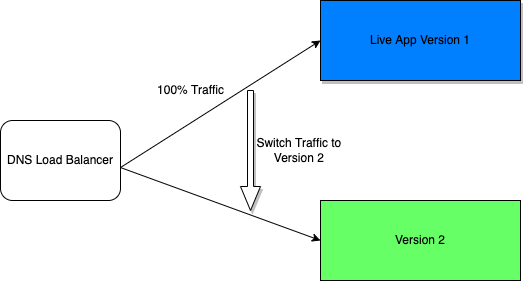

The diagram above was exported from draw.io. Its source (the exported page's mxGraphModel, read from the mxfile embedded in the PNG):
<mxGraphModel dx="1538" dy="866" grid="1" gridSize="10" guides="1" tooltips="1" connect="1" arrows="1" fold="1" page="1" pageScale="1" pageWidth="1654" pageHeight="2336" math="0" shadow="0">
  <root>
    <mxCell id="0" />
    <mxCell id="1" parent="0" />
    <mxCell id="fXdJ82aHyvSon5Eqoz-q-1" value="Live App Version 1" style="rounded=0;whiteSpace=wrap;html=1;shadow=1;fillColor=#007FFF;" vertex="1" parent="1">
      <mxGeometry x="640" y="160" width="200" height="80" as="geometry" />
    </mxCell>
    <mxCell id="fXdJ82aHyvSon5Eqoz-q-2" value="Version 2" style="rounded=0;whiteSpace=wrap;html=1;fillColor=#66FF66;" vertex="1" parent="1">
      <mxGeometry x="640" y="360" width="200" height="80" as="geometry" />
    </mxCell>
    <mxCell id="fXdJ82aHyvSon5Eqoz-q-4" value="DNS Load Balancer" style="rounded=1;whiteSpace=wrap;html=1;" vertex="1" parent="1">
      <mxGeometry x="320" y="280" width="120" height="80" as="geometry" />
    </mxCell>
    <mxCell id="fXdJ82aHyvSon5Eqoz-q-5" value="" style="endArrow=classic;html=1;rounded=0;exitX=1;exitY=0.588;exitDx=0;exitDy=0;exitPerimeter=0;entryX=0;entryY=0.5;entryDx=0;entryDy=0;" edge="1" parent="1" source="fXdJ82aHyvSon5Eqoz-q-4" target="fXdJ82aHyvSon5Eqoz-q-1">
      <mxGeometry width="50" height="50" relative="1" as="geometry">
        <mxPoint x="750" y="470" as="sourcePoint" />
        <mxPoint x="800" y="420" as="targetPoint" />
      </mxGeometry>
    </mxCell>
    <mxCell id="fXdJ82aHyvSon5Eqoz-q-6" value="" style="endArrow=classic;html=1;rounded=0;entryX=0;entryY=0.5;entryDx=0;entryDy=0;exitX=1;exitY=0.588;exitDx=0;exitDy=0;exitPerimeter=0;" edge="1" parent="1" source="fXdJ82aHyvSon5Eqoz-q-4" target="fXdJ82aHyvSon5Eqoz-q-2">
      <mxGeometry width="50" height="50" relative="1" as="geometry">
        <mxPoint x="460" y="410" as="sourcePoint" />
        <mxPoint x="630" y="400" as="targetPoint" />
      </mxGeometry>
    </mxCell>
    <mxCell id="fXdJ82aHyvSon5Eqoz-q-7" value="100% Traffic" style="text;html=1;align=center;verticalAlign=middle;resizable=0;points=[];autosize=1;strokeColor=none;fillColor=none;" vertex="1" parent="1">
      <mxGeometry x="470" y="240" width="80" height="20" as="geometry" />
    </mxCell>
    <mxCell id="fXdJ82aHyvSon5Eqoz-q-9" value="" style="shape=singleArrow;direction=south;whiteSpace=wrap;html=1;shadow=1;fillColor=#FFFFFF;" vertex="1" parent="1">
      <mxGeometry x="560" y="250" width="20" height="120" as="geometry" />
    </mxCell>
    <mxCell id="fXdJ82aHyvSon5Eqoz-q-10" value="Switch Traffic to &lt;br&gt;Version 2&amp;nbsp;" style="text;html=1;align=center;verticalAlign=middle;resizable=0;points=[];autosize=1;strokeColor=none;fillColor=none;" vertex="1" parent="1">
      <mxGeometry x="570" y="295" width="100" height="30" as="geometry" />
    </mxCell>
  </root>
</mxGraphModel>